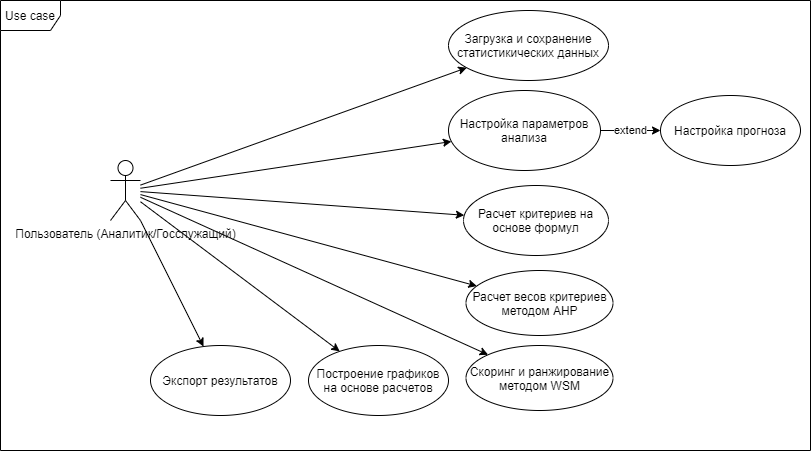

The diagram above was exported from draw.io. Its source (the exported page's mxGraphModel, read from the mxfile embedded in the PNG):
<mxGraphModel dx="1264" dy="680" grid="1" gridSize="10" guides="1" tooltips="1" connect="1" arrows="1" fold="1" page="1" pageScale="1" pageWidth="827" pageHeight="1169" math="0" shadow="0">
  <root>
    <mxCell id="0" />
    <mxCell id="1" parent="0" />
    <mxCell id="6GXzfooXxQ88M-gZpOm6-19" value="Use case" style="shape=umlFrame;whiteSpace=wrap;html=1;" parent="1" vertex="1">
      <mxGeometry x="80" y="540" width="810" height="450" as="geometry" />
    </mxCell>
    <mxCell id="6GXzfooXxQ88M-gZpOm6-23" style="rounded=0;orthogonalLoop=1;jettySize=auto;html=1;" parent="1" source="6GXzfooXxQ88M-gZpOm6-29" target="6GXzfooXxQ88M-gZpOm6-31" edge="1">
      <mxGeometry relative="1" as="geometry" />
    </mxCell>
    <mxCell id="6GXzfooXxQ88M-gZpOm6-24" style="edgeStyle=none;rounded=0;orthogonalLoop=1;jettySize=auto;html=1;" parent="1" source="6GXzfooXxQ88M-gZpOm6-29" target="6GXzfooXxQ88M-gZpOm6-32" edge="1">
      <mxGeometry relative="1" as="geometry" />
    </mxCell>
    <mxCell id="6GXzfooXxQ88M-gZpOm6-25" style="edgeStyle=none;rounded=0;orthogonalLoop=1;jettySize=auto;html=1;" parent="1" source="6GXzfooXxQ88M-gZpOm6-29" target="6GXzfooXxQ88M-gZpOm6-33" edge="1">
      <mxGeometry relative="1" as="geometry" />
    </mxCell>
    <mxCell id="6GXzfooXxQ88M-gZpOm6-26" style="edgeStyle=none;rounded=0;orthogonalLoop=1;jettySize=auto;html=1;" parent="1" source="6GXzfooXxQ88M-gZpOm6-29" target="6GXzfooXxQ88M-gZpOm6-34" edge="1">
      <mxGeometry relative="1" as="geometry" />
    </mxCell>
    <mxCell id="6GXzfooXxQ88M-gZpOm6-27" style="edgeStyle=none;rounded=0;orthogonalLoop=1;jettySize=auto;html=1;" parent="1" source="6GXzfooXxQ88M-gZpOm6-29" target="6GXzfooXxQ88M-gZpOm6-35" edge="1">
      <mxGeometry relative="1" as="geometry" />
    </mxCell>
    <mxCell id="fHuBKsrE-BxNmqaU-UeV-8" style="edgeStyle=none;rounded=0;orthogonalLoop=1;jettySize=auto;html=1;" parent="1" source="6GXzfooXxQ88M-gZpOm6-29" target="fHuBKsrE-BxNmqaU-UeV-7" edge="1">
      <mxGeometry relative="1" as="geometry" />
    </mxCell>
    <mxCell id="6GXzfooXxQ88M-gZpOm6-29" value="Пользователь (Аналитик/Госслужащий)" style="shape=umlActor;verticalLabelPosition=bottom;verticalAlign=top;html=1;" parent="1" vertex="1">
      <mxGeometry x="190" y="700" width="30" height="60" as="geometry" />
    </mxCell>
    <mxCell id="6GXzfooXxQ88M-gZpOm6-31" value="Загрузка и сохранение статистикических данных" style="ellipse;whiteSpace=wrap;html=1;" parent="1" vertex="1">
      <mxGeometry x="528" y="550" width="160" height="70" as="geometry" />
    </mxCell>
    <mxCell id="fHuBKsrE-BxNmqaU-UeV-10" value="extend" style="edgeStyle=none;rounded=0;orthogonalLoop=1;jettySize=auto;html=1;" parent="1" source="6GXzfooXxQ88M-gZpOm6-32" target="fHuBKsrE-BxNmqaU-UeV-9" edge="1">
      <mxGeometry relative="1" as="geometry">
        <Array as="points" />
      </mxGeometry>
    </mxCell>
    <mxCell id="6GXzfooXxQ88M-gZpOm6-32" value="Настройка параметров анализа" style="ellipse;whiteSpace=wrap;html=1;" parent="1" vertex="1">
      <mxGeometry x="528" y="630" width="152" height="80" as="geometry" />
    </mxCell>
    <mxCell id="6GXzfooXxQ88M-gZpOm6-33" value="Расчет критериев на основе формул" style="ellipse;whiteSpace=wrap;html=1;" parent="1" vertex="1">
      <mxGeometry x="543" y="725" width="145" height="70" as="geometry" />
    </mxCell>
    <mxCell id="6GXzfooXxQ88M-gZpOm6-34" value="Расчет весов критериев методом AHP" style="ellipse;whiteSpace=wrap;html=1;" parent="1" vertex="1">
      <mxGeometry x="545.5" y="810" width="147" height="65" as="geometry" />
    </mxCell>
    <mxCell id="6GXzfooXxQ88M-gZpOm6-35" value="Построение графиков на основе расчетов" style="ellipse;whiteSpace=wrap;html=1;" parent="1" vertex="1">
      <mxGeometry x="388" y="885" width="140" height="70" as="geometry" />
    </mxCell>
    <mxCell id="fHuBKsrE-BxNmqaU-UeV-1" value="Скоринг и ранжирование методом WSM" style="ellipse;whiteSpace=wrap;html=1;" parent="1" vertex="1">
      <mxGeometry x="545.5" y="885" width="147" height="65" as="geometry" />
    </mxCell>
    <mxCell id="fHuBKsrE-BxNmqaU-UeV-6" style="edgeStyle=none;rounded=0;orthogonalLoop=1;jettySize=auto;html=1;" parent="1" source="6GXzfooXxQ88M-gZpOm6-29" target="fHuBKsrE-BxNmqaU-UeV-1" edge="1">
      <mxGeometry relative="1" as="geometry">
        <mxPoint x="230" y="751.2648221343873" as="sourcePoint" />
        <mxPoint x="429.20637830847113" y="900.8664501130811" as="targetPoint" />
      </mxGeometry>
    </mxCell>
    <mxCell id="fHuBKsrE-BxNmqaU-UeV-7" value="Экспорт результатов" style="ellipse;whiteSpace=wrap;html=1;" parent="1" vertex="1">
      <mxGeometry x="230" y="885" width="140" height="70" as="geometry" />
    </mxCell>
    <mxCell id="fHuBKsrE-BxNmqaU-UeV-9" value="Настройка прогноза" style="ellipse;whiteSpace=wrap;html=1;" parent="1" vertex="1">
      <mxGeometry x="740" y="635" width="140" height="70" as="geometry" />
    </mxCell>
  </root>
</mxGraphModel>